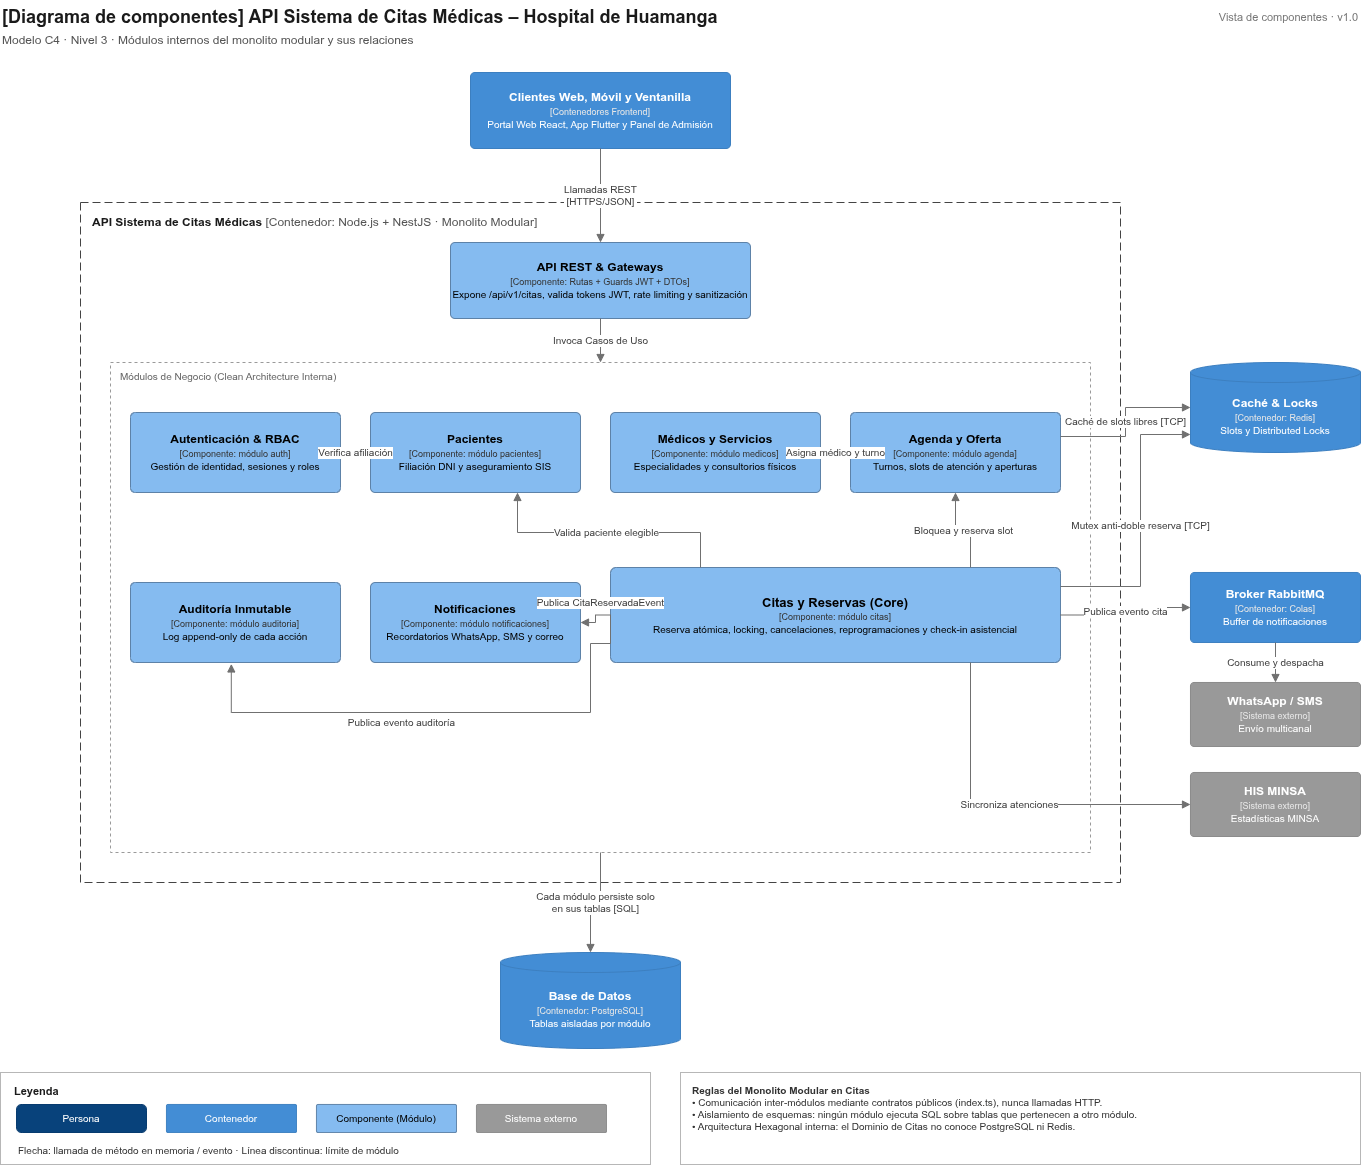

The diagram above was exported from draw.io. Its source (the exported page's mxGraphModel, read from the mxfile embedded in the PNG):
<mxGraphModel dx="1414" dy="883" grid="1" gridSize="10" guides="1" tooltips="1" connect="1" arrows="1" fold="1" page="1" pageScale="1" pageWidth="1440" pageHeight="1220" math="0" shadow="0">
  <root>
    <mxCell id="0" />
    <mxCell id="1" parent="0" />
    <mxCell id="c3" parent="1" style="fontFamily=Helvetica;text;html=1;strokeColor=none;fillColor=none;whiteSpace=wrap;fontColor=#1A1A1A;fontSize=18;align=left;" value="&lt;b&gt;[Diagrama de componentes] API Sistema de Citas Médicas – Hospital de Huamanga&lt;/b&gt;" vertex="1">
      <mxGeometry height="26" width="900" x="40" y="18" as="geometry" />
    </mxCell>
    <mxCell id="c4" parent="1" style="fontFamily=Helvetica;text;html=1;strokeColor=none;fillColor=none;whiteSpace=wrap;fontColor=#1A1A1A;fontSize=12;align=left;fontColor=#555555;" value="Modelo C4 · Nivel 3 · Módulos internos del monolito modular y sus relaciones" vertex="1">
      <mxGeometry height="20" width="900" x="40" y="44" as="geometry" />
    </mxCell>
    <mxCell id="c5" parent="1" style="fontFamily=Helvetica;text;html=1;strokeColor=none;fillColor=none;whiteSpace=wrap;fontColor=#1A1A1A;fontSize=11;align=right;fontColor=#777777;" value="Vista de componentes · v1.0" vertex="1">
      <mxGeometry height="20" width="220" x="1180" y="22" as="geometry" />
    </mxCell>
    <mxCell id="c6" parent="1" style="fontFamily=Helvetica;rounded=1;arcSize=6;whiteSpace=wrap;html=1;fillColor=#438DD5;strokeColor=#3C7FC0;fontColor=#FFFFFF;fontSize=11;" value="&lt;b style=&quot;font-size:12px&quot;&gt;Clientes Web, Móvil y Ventanilla&lt;/b&gt;&lt;br&gt;&lt;font style=&quot;font-size:9px&quot; color=&quot;#E6E6E6&quot;&gt;[Contenedores Frontend]&lt;/font&gt;&lt;br&gt;&lt;font style=&quot;font-size:10px&quot;&gt;Portal Web React, App Flutter y Panel de Admisión&lt;/font&gt;" vertex="1">
      <mxGeometry height="76" width="260" x="510" y="90" as="geometry" />
    </mxCell>
    <mxCell id="c7" parent="1" style="fontFamily=Helvetica;rounded=0;whiteSpace=wrap;html=1;fillColor=none;strokeColor=#444444;dashed=1;dashPattern=8 4;verticalAlign=top;align=left;spacingLeft=10;spacingTop=6;fontSize=12;fontColor=#1A1A1A;" value="&lt;b&gt;API Sistema de Citas Médicas&lt;/b&gt; &lt;font color=&quot;#555555&quot;&gt;[Contenedor: Node.js + NestJS · Monolito Modular]&lt;/font&gt;" vertex="1">
      <mxGeometry height="680" width="1040" x="120" y="220" as="geometry" />
    </mxCell>
    <mxCell id="c8" parent="1" style="fontFamily=Helvetica;rounded=1;arcSize=6;whiteSpace=wrap;html=1;fillColor=#85BBF0;strokeColor=#5D82A8;fontColor=#000000;fontSize=11;" value="&lt;b style=&quot;font-size:12px&quot;&gt;API REST &amp; Gateways&lt;/b&gt;&lt;br&gt;&lt;font style=&quot;font-size:9px&quot; color=&quot;#333333&quot;&gt;[Componente: Rutas + Guards JWT + DTOs]&lt;/font&gt;&lt;br&gt;&lt;font style=&quot;font-size:10px&quot;&gt;Expone /api/v1/citas, valida tokens JWT, rate limiting y sanitización&lt;/font&gt;" vertex="1">
      <mxGeometry height="76" width="300" x="490" y="260" as="geometry" />
    </mxCell>
    <mxCell id="c9" edge="1" parent="1" source="c6" style="fontFamily=Helvetica;edgeStyle=orthogonalEdgeStyle;rounded=0;html=1;endArrow=block;endFill=1;endSize=6;strokeColor=#707070;fontSize=10;fontColor=#404040;labelBackgroundColor=#FFFFFF;exitX=0.5;exitY=1;exitDx=0;exitDy=0;entryX=0.5;entryY=0;entryDx=0;entryDy=0;" target="c8" value="Llamadas REST&lt;br&gt;[HTTPS/JSON]">
      <mxGeometry relative="1" as="geometry" />
    </mxCell>
    <mxCell id="c10" parent="1" style="fontFamily=Helvetica;rounded=0;whiteSpace=wrap;html=1;fillColor=none;strokeColor=#9A9A9A;dashed=1;dashPattern=3 3;verticalAlign=top;align=left;spacingLeft=8;spacingTop=2;fontSize=10;fontColor=#666666;" value="Módulos de Negocio (Clean Architecture Interna)" vertex="1">
      <mxGeometry height="490" width="980" x="150" y="380" as="geometry" />
    </mxCell>
    <mxCell id="c11" edge="1" parent="1" source="c8" style="fontFamily=Helvetica;edgeStyle=orthogonalEdgeStyle;rounded=0;html=1;endArrow=block;endFill=1;endSize=6;strokeColor=#707070;fontSize=10;fontColor=#404040;labelBackgroundColor=#FFFFFF;exitX=0.5;exitY=1;exitDx=0;exitDy=0;entryX=0.5;entryY=0;entryDx=0;entryDy=0;" target="c10" value="Invoca Casos de Uso">
      <mxGeometry relative="1" as="geometry" />
    </mxCell>
    <mxCell id="c12" parent="1" style="fontFamily=Helvetica;rounded=1;arcSize=6;whiteSpace=wrap;html=1;fillColor=#85BBF0;strokeColor=#5D82A8;fontColor=#000000;fontSize=11;" value="&lt;b style=&quot;font-size:12px&quot;&gt;Autenticación &amp; RBAC&lt;/b&gt;&lt;br&gt;&lt;font style=&quot;font-size:9px&quot; color=&quot;#333333&quot;&gt;[Componente: módulo auth]&lt;/font&gt;&lt;br&gt;&lt;font style=&quot;font-size:10px&quot;&gt;Gestión de identidad, sesiones y roles&lt;/font&gt;" vertex="1">
      <mxGeometry height="80" width="210" x="170" y="430" as="geometry" />
    </mxCell>
    <mxCell id="c13" parent="1" style="fontFamily=Helvetica;rounded=1;arcSize=6;whiteSpace=wrap;html=1;fillColor=#85BBF0;strokeColor=#5D82A8;fontColor=#000000;fontSize=11;" value="&lt;b style=&quot;font-size:12px&quot;&gt;Pacientes&lt;/b&gt;&lt;br&gt;&lt;font style=&quot;font-size:9px&quot; color=&quot;#333333&quot;&gt;[Componente: módulo pacientes]&lt;/font&gt;&lt;br&gt;&lt;font style=&quot;font-size:10px&quot;&gt;Filiación DNI y aseguramiento SIS&lt;/font&gt;" vertex="1">
      <mxGeometry height="80" width="210" x="410" y="430" as="geometry" />
    </mxCell>
    <mxCell id="c14" parent="1" style="fontFamily=Helvetica;rounded=1;arcSize=6;whiteSpace=wrap;html=1;fillColor=#85BBF0;strokeColor=#5D82A8;fontColor=#000000;fontSize=11;" value="&lt;b style=&quot;font-size:12px&quot;&gt;Médicos y Servicios&lt;/b&gt;&lt;br&gt;&lt;font style=&quot;font-size:9px&quot; color=&quot;#333333&quot;&gt;[Componente: módulo medicos]&lt;/font&gt;&lt;br&gt;&lt;font style=&quot;font-size:10px&quot;&gt;Especialidades y consultorios físicos&lt;/font&gt;" vertex="1">
      <mxGeometry height="80" width="210" x="650" y="430" as="geometry" />
    </mxCell>
    <mxCell id="c15" parent="1" style="fontFamily=Helvetica;rounded=1;arcSize=6;whiteSpace=wrap;html=1;fillColor=#85BBF0;strokeColor=#5D82A8;fontColor=#000000;fontSize=11;" value="&lt;b style=&quot;font-size:12px&quot;&gt;Agenda y Oferta&lt;/b&gt;&lt;br&gt;&lt;font style=&quot;font-size:9px&quot; color=&quot;#333333&quot;&gt;[Componente: módulo agenda]&lt;/font&gt;&lt;br&gt;&lt;font style=&quot;font-size:10px&quot;&gt;Turnos, slots de atención y aperturas&lt;/font&gt;" vertex="1">
      <mxGeometry height="80" width="210" x="890" y="430" as="geometry" />
    </mxCell>
    <mxCell id="c16" parent="1" style="fontFamily=Helvetica;rounded=1;arcSize=6;whiteSpace=wrap;html=1;fillColor=#85BBF0;strokeColor=#5D82A8;fontColor=#000000;fontSize=11;" value="&lt;b style=&quot;font-size:12px&quot;&gt;Auditoría Inmutable&lt;/b&gt;&lt;br&gt;&lt;font style=&quot;font-size:9px&quot; color=&quot;#333333&quot;&gt;[Componente: módulo auditoria]&lt;/font&gt;&lt;br&gt;&lt;font style=&quot;font-size:10px&quot;&gt;Log append-only de cada acción&lt;/font&gt;" vertex="1">
      <mxGeometry height="80" width="210" x="170" y="600" as="geometry" />
    </mxCell>
    <mxCell id="c17" parent="1" style="fontFamily=Helvetica;rounded=1;arcSize=6;whiteSpace=wrap;html=1;fillColor=#85BBF0;strokeColor=#5D82A8;fontColor=#000000;fontSize=11;" value="&lt;b style=&quot;font-size:12px&quot;&gt;Notificaciones&lt;/b&gt;&lt;br&gt;&lt;font style=&quot;font-size:9px&quot; color=&quot;#333333&quot;&gt;[Componente: módulo notificaciones]&lt;/font&gt;&lt;br&gt;&lt;font style=&quot;font-size:10px&quot;&gt;Recordatorios WhatsApp, SMS y correo&lt;/font&gt;" vertex="1">
      <mxGeometry height="80" width="210" x="410" y="600" as="geometry" />
    </mxCell>
    <mxCell id="c18" parent="1" style="fontFamily=Helvetica;rounded=1;arcSize=6;whiteSpace=wrap;html=1;fillColor=#85BBF0;strokeColor=#5D82A8;fontColor=#000000;fontSize=11;" value="&lt;b style=&quot;font-size:13px&quot;&gt;Citas y Reservas (Core)&lt;/b&gt;&lt;br&gt;&lt;font style=&quot;font-size:9px&quot; color=&quot;#333333&quot;&gt;[Componente: módulo citas]&lt;/font&gt;&lt;br&gt;&lt;font style=&quot;font-size:10px&quot;&gt;Reserva atómica, locking, cancelaciones, reprogramaciones y check-in asistencial&lt;/font&gt;" vertex="1">
      <mxGeometry height="95" width="450" x="650" y="585" as="geometry" />
    </mxCell>
    <mxCell id="c19" edge="1" parent="1" source="c13" style="fontFamily=Helvetica;edgeStyle=orthogonalEdgeStyle;rounded=0;html=1;endArrow=block;endFill=1;endSize=6;strokeColor=#707070;fontSize=10;fontColor=#404040;labelBackgroundColor=#FFFFFF;exitX=0;exitY=0.5;exitDx=0;exitDy=0;entryX=1;entryY=0.5;entryDx=0;entryDy=0;" target="c12" value="Verifica afiliación">
      <mxGeometry relative="1" as="geometry" />
    </mxCell>
    <mxCell id="c20" edge="1" parent="1" source="c15" style="fontFamily=Helvetica;edgeStyle=orthogonalEdgeStyle;rounded=0;html=1;endArrow=block;endFill=1;endSize=6;strokeColor=#707070;fontSize=10;fontColor=#404040;labelBackgroundColor=#FFFFFF;exitX=0;exitY=0.5;exitDx=0;exitDy=0;entryX=1;entryY=0.5;entryDx=0;entryDy=0;" target="c14" value="Asigna médico y turno">
      <mxGeometry relative="1" as="geometry" />
    </mxCell>
    <mxCell id="c21" edge="1" parent="1" source="c18" style="fontFamily=Helvetica;edgeStyle=orthogonalEdgeStyle;rounded=0;html=1;endArrow=block;endFill=1;endSize=6;strokeColor=#707070;fontSize=10;fontColor=#404040;labelBackgroundColor=#FFFFFF;exitX=0.8;exitY=0;exitDx=0;exitDy=0;entryX=0.5;entryY=1;entryDx=0;entryDy=0;" target="c15" value="Bloquea y reserva slot">
      <mxGeometry relative="1" as="geometry" />
    </mxCell>
    <mxCell id="c22" edge="1" parent="1" source="c18" style="fontFamily=Helvetica;edgeStyle=orthogonalEdgeStyle;rounded=0;html=1;endArrow=block;endFill=1;endSize=6;strokeColor=#707070;fontSize=10;fontColor=#404040;labelBackgroundColor=#FFFFFF;exitX=0.2;exitY=0;exitDx=0;exitDy=0;entryX=0.7;entryY=1;entryDx=0;entryDy=0;" target="c13" value="Valida paciente elegible">
      <mxGeometry relative="1" as="geometry">
        <Array as="points">
          <mxPoint x="740" y="550" />
          <mxPoint x="557" y="550" />
        </Array>
      </mxGeometry>
    </mxCell>
    <mxCell id="c23" edge="1" parent="1" source="c18" style="fontFamily=Helvetica;edgeStyle=orthogonalEdgeStyle;rounded=0;html=1;endArrow=block;endFill=1;endSize=6;strokeColor=#707070;fontSize=10;fontColor=#404040;labelBackgroundColor=#FFFFFF;exitX=0;exitY=0.5;exitDx=0;exitDy=0;entryX=1;entryY=0.5;entryDx=0;entryDy=0;" target="c17" value="Publica CitaReservadaEvent">
      <mxGeometry relative="1" x="-0.4667" y="-12" as="geometry">
        <mxPoint y="-1" as="offset" />
      </mxGeometry>
    </mxCell>
    <mxCell id="c24" edge="1" parent="1" source="c18" style="fontFamily=Helvetica;edgeStyle=orthogonalEdgeStyle;rounded=0;html=1;endArrow=block;endFill=1;endSize=6;strokeColor=#707070;fontSize=10;fontColor=#404040;labelBackgroundColor=#FFFFFF;exitX=0;exitY=0.5;exitDx=0;exitDy=0;entryX=0.48;entryY=1.018;entryDx=0;entryDy=0;entryPerimeter=0;" target="c16" value="Publica evento auditoría">
      <mxGeometry relative="1" x="0.1708" y="10" as="geometry">
        <mxPoint as="offset" />
        <Array as="points">
          <mxPoint x="650" y="661" />
          <mxPoint x="630" y="661" />
          <mxPoint x="630" y="730" />
          <mxPoint x="270.8" y="730" />
        </Array>
      </mxGeometry>
    </mxCell>
    <mxCell id="c25" parent="1" style="fontFamily=Helvetica;shape=cylinder3;whiteSpace=wrap;html=1;boundedLbl=1;backgroundOutline=1;size=10;fillColor=#438DD5;strokeColor=#3C7FC0;fontColor=#FFFFFF;fontSize=11;" value="&lt;b style=&quot;font-size:12px&quot;&gt;Base de Datos&lt;/b&gt;&lt;br&gt;&lt;font style=&quot;font-size:9px&quot; color=&quot;#E6E6E6&quot;&gt;[Contenedor: PostgreSQL]&lt;/font&gt;&lt;br&gt;&lt;font style=&quot;font-size:10px&quot;&gt;Tablas aisladas por módulo&lt;/font&gt;" vertex="1">
      <mxGeometry height="96" width="180" x="540" y="970" as="geometry" />
    </mxCell>
    <mxCell id="c26" edge="1" parent="1" source="c10" style="fontFamily=Helvetica;edgeStyle=orthogonalEdgeStyle;rounded=0;html=1;endArrow=block;endFill=1;endSize=6;strokeColor=#707070;fontSize=10;fontColor=#404040;labelBackgroundColor=#FFFFFF;exitX=0.5;exitY=1;exitDx=0;exitDy=0;entryX=0.5;entryY=0;entryDx=0;entryDy=0;" target="c25" value="Cada módulo persiste solo&lt;br&gt;en sus tablas [SQL]">
      <mxGeometry relative="1" as="geometry" />
    </mxCell>
    <mxCell id="c27" parent="1" style="fontFamily=Helvetica;shape=cylinder3;whiteSpace=wrap;html=1;boundedLbl=1;backgroundOutline=1;size=10;fillColor=#438DD5;strokeColor=#3C7FC0;fontColor=#FFFFFF;fontSize=11;" value="&lt;b style=&quot;font-size:12px&quot;&gt;Caché &amp; Locks&lt;/b&gt;&lt;br&gt;&lt;font style=&quot;font-size:9px&quot; color=&quot;#E6E6E6&quot;&gt;[Contenedor: Redis]&lt;/font&gt;&lt;br&gt;&lt;font style=&quot;font-size:10px&quot;&gt;Slots y Distributed Locks&lt;/font&gt;" vertex="1">
      <mxGeometry height="90" width="170" x="1230" y="380" as="geometry" />
    </mxCell>
    <mxCell id="c28" edge="1" parent="1" source="c15" style="fontFamily=Helvetica;edgeStyle=orthogonalEdgeStyle;rounded=0;html=1;endArrow=block;endFill=1;endSize=6;strokeColor=#707070;fontSize=10;fontColor=#404040;labelBackgroundColor=#FFFFFF;exitX=1;exitY=0.3;exitDx=0;exitDy=0;entryX=0;entryY=0.5;entryDx=0;entryDy=0;" target="c27" value="Caché de slots libres [TCP]">
      <mxGeometry relative="1" as="geometry" />
    </mxCell>
    <mxCell id="c29" edge="1" parent="1" source="c18" style="fontFamily=Helvetica;edgeStyle=orthogonalEdgeStyle;rounded=0;html=1;endArrow=block;endFill=1;endSize=6;strokeColor=#707070;fontSize=10;fontColor=#404040;labelBackgroundColor=#FFFFFF;exitX=1;exitY=0.2;exitDx=0;exitDy=0;entryX=0;entryY=0.8;entryDx=0;entryDy=0;" target="c27" value="Mutex anti-doble reserva [TCP]">
      <mxGeometry relative="1" as="geometry">
        <Array as="points">
          <mxPoint x="1180" y="604" />
          <mxPoint x="1180" y="452" />
        </Array>
      </mxGeometry>
    </mxCell>
    <mxCell id="c30" parent="1" style="fontFamily=Helvetica;rounded=1;arcSize=6;whiteSpace=wrap;html=1;fillColor=#438DD5;strokeColor=#3C7FC0;fontColor=#FFFFFF;fontSize=11;" value="&lt;b style=&quot;font-size:12px&quot;&gt;Broker RabbitMQ&lt;/b&gt;&lt;br&gt;&lt;font style=&quot;font-size:9px&quot; color=&quot;#E6E6E6&quot;&gt;[Contenedor: Colas]&lt;/font&gt;&lt;br&gt;&lt;font style=&quot;font-size:10px&quot;&gt;Buffer de notificaciones&lt;/font&gt;" vertex="1">
      <mxGeometry height="70" width="170" x="1230" y="590" as="geometry" />
    </mxCell>
    <mxCell id="c31" edge="1" parent="1" source="c18" style="fontFamily=Helvetica;edgeStyle=orthogonalEdgeStyle;rounded=0;html=1;endArrow=block;endFill=1;endSize=6;strokeColor=#707070;fontSize=10;fontColor=#404040;labelBackgroundColor=#FFFFFF;exitX=1;exitY=0.5;exitDx=0;exitDy=0;entryX=0;entryY=0.5;entryDx=0;entryDy=0;" target="c30" value="Publica evento cita">
      <mxGeometry relative="1" as="geometry" />
    </mxCell>
    <mxCell id="c32" parent="1" style="fontFamily=Helvetica;rounded=1;arcSize=6;whiteSpace=wrap;html=1;fillColor=#999999;strokeColor=#8A8A8A;fontColor=#FFFFFF;fontSize=11;" value="&lt;b style=&quot;font-size:12px&quot;&gt;WhatsApp / SMS&lt;/b&gt;&lt;br&gt;&lt;font style=&quot;font-size:9px&quot; color=&quot;#E6E6E6&quot;&gt;[Sistema externo]&lt;/font&gt;&lt;br&gt;&lt;font style=&quot;font-size:10px&quot;&gt;Envío multicanal&lt;/font&gt;" vertex="1">
      <mxGeometry height="64" width="170" x="1230" y="700" as="geometry" />
    </mxCell>
    <mxCell id="c33" parent="1" style="fontFamily=Helvetica;rounded=1;arcSize=6;whiteSpace=wrap;html=1;fillColor=#999999;strokeColor=#8A8A8A;fontColor=#FFFFFF;fontSize=11;" value="&lt;b style=&quot;font-size:12px&quot;&gt;HIS MINSA&lt;/b&gt;&lt;br&gt;&lt;font style=&quot;font-size:9px&quot; color=&quot;#E6E6E6&quot;&gt;[Sistema externo]&lt;/font&gt;&lt;br&gt;&lt;font style=&quot;font-size:10px&quot;&gt;Estadísticas MINSA&lt;/font&gt;" vertex="1">
      <mxGeometry height="64" width="170" x="1230" y="790" as="geometry" />
    </mxCell>
    <mxCell id="c34" edge="1" parent="1" source="c30" style="fontFamily=Helvetica;edgeStyle=orthogonalEdgeStyle;rounded=0;html=1;endArrow=block;endFill=1;endSize=6;strokeColor=#707070;fontSize=10;fontColor=#404040;labelBackgroundColor=#FFFFFF;exitX=0.5;exitY=1;exitDx=0;exitDy=0;entryX=0.5;entryY=0;entryDx=0;entryDy=0;" target="c32" value="Consume y despacha">
      <mxGeometry relative="1" as="geometry" />
    </mxCell>
    <mxCell id="c35" edge="1" parent="1" source="c18" style="fontFamily=Helvetica;edgeStyle=orthogonalEdgeStyle;rounded=0;html=1;endArrow=block;endFill=1;endSize=6;strokeColor=#707070;fontSize=10;fontColor=#404040;labelBackgroundColor=#FFFFFF;exitX=0.8;exitY=1;exitDx=0;exitDy=0;entryX=0;entryY=0.5;entryDx=0;entryDy=0;" target="c33" value="Sincroniza atenciones">
      <mxGeometry relative="1" as="geometry">
        <Array as="points">
          <mxPoint x="1010" y="822" />
        </Array>
      </mxGeometry>
    </mxCell>
    <mxCell id="c36" parent="1" style="fontFamily=Helvetica;rounded=0;whiteSpace=wrap;html=1;fillColor=#FFFFFF;strokeColor=#B7B7B7;" value="" vertex="1">
      <mxGeometry height="92" width="650" x="40" y="1090" as="geometry" />
    </mxCell>
    <mxCell id="c37" parent="1" style="fontFamily=Helvetica;text;html=1;strokeColor=none;fillColor=none;whiteSpace=wrap;fontColor=#1A1A1A;align=left;fontSize=11;" value="&lt;b&gt;Leyenda&lt;/b&gt;" vertex="1">
      <mxGeometry height="18" width="120" x="52" y="1096" as="geometry" />
    </mxCell>
    <mxCell id="c38" parent="1" style="fontFamily=Helvetica;rounded=1;arcSize=20;whiteSpace=wrap;html=1;fillColor=#08427B;strokeColor=#073B6F;fontColor=#FFFFFF;fontSize=11;fontSize=10;" value="Persona" vertex="1">
      <mxGeometry height="28" width="130" x="56" y="1122" as="geometry" />
    </mxCell>
    <mxCell id="c39" parent="1" style="fontFamily=Helvetica;rounded=1;arcSize=6;whiteSpace=wrap;html=1;fillColor=#438DD5;strokeColor=#3C7FC0;fontColor=#FFFFFF;fontSize=11;fontSize=10;" value="Contenedor" vertex="1">
      <mxGeometry height="28" width="130" x="206" y="1122" as="geometry" />
    </mxCell>
    <mxCell id="c40" parent="1" style="fontFamily=Helvetica;rounded=1;arcSize=6;whiteSpace=wrap;html=1;fillColor=#85BBF0;strokeColor=#5D82A8;fontColor=#000000;fontSize=11;fontSize=10;" value="Componente (Módulo)" vertex="1">
      <mxGeometry height="28" width="140" x="356" y="1122" as="geometry" />
    </mxCell>
    <mxCell id="c41" parent="1" style="fontFamily=Helvetica;rounded=1;arcSize=6;whiteSpace=wrap;html=1;fillColor=#999999;strokeColor=#8A8A8A;fontColor=#FFFFFF;fontSize=11;fontSize=10;" value="Sistema externo" vertex="1">
      <mxGeometry height="28" width="130" x="516" y="1122" as="geometry" />
    </mxCell>
    <mxCell id="c42" parent="1" style="fontFamily=Helvetica;text;html=1;strokeColor=none;fillColor=none;whiteSpace=wrap;fontColor=#1A1A1A;align=left;fontSize=10;fontColor=#333333;" value="Flecha: llamada de método en memoria / evento · Línea discontinua: límite de módulo" vertex="1">
      <mxGeometry height="18" width="610" x="56" y="1156" as="geometry" />
    </mxCell>
    <mxCell id="c43" parent="1" style="fontFamily=Helvetica;rounded=0;whiteSpace=wrap;html=1;fillColor=#FFFFFF;strokeColor=#B7B7B7;align=left;verticalAlign=top;spacingLeft=10;spacingTop=6;fontSize=10;fontColor=#333333;" value="&lt;b&gt;Reglas del Monolito Modular en Citas&lt;/b&gt;&lt;br&gt;• Comunicación inter-módulos mediante contratos públicos (index.ts), nunca llamadas HTTP.&lt;br&gt;• Aislamiento de esquemas: ningún módulo ejecuta SQL sobre tablas que pertenecen a otro módulo.&lt;br&gt;• Arquitectura Hexagonal interna: el Dominio de Citas no conoce PostgreSQL ni Redis." vertex="1">
      <mxGeometry height="92" width="680" x="720" y="1090" as="geometry" />
    </mxCell>
  </root>
</mxGraphModel>